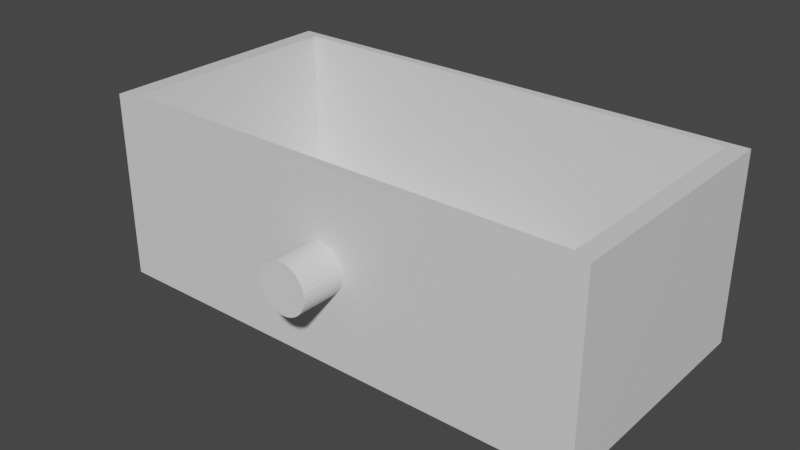 # Source: SmallDrawer.blend  (saved by Blender 2.82.7; exported with 4.5.12 LTS)
import bpy
from mathutils import Matrix  # noqa: F401  (used for matrix-valued properties, if any)

bpy.ops.wm.read_factory_settings(use_empty=True)
scene = bpy.context.scene
scene.name = 'Scene'

# ---- collections
col_collection = bpy.data.collections.new('Collection'); scene.collection.children.link(col_collection)

# ---- materials (node trees are filled in below, after node groups)
mat_material = bpy.data.materials.new('Material')
mat_material.alpha_threshold = 0.0
mat_material.use_transparent_shadow = False
mat_material.line_color = (0.0, 0.0, 0.0, 1.0)

# ---- material node trees
mat_material.use_nodes = True; mat_material.node_tree.nodes.clear()
_N = mat_material.node_tree.nodes; _L = mat_material.node_tree.links
n0 = _N.new('ShaderNodeOutputMaterial'); n0.name = 'Material Output'; n0.location = (300, 300)
n1 = _N.new('ShaderNodeBsdfPrincipled'); n1.name = 'Principled BSDF'; n1.location = (10, 300)
n1.distribution = 'GGX'
n1.subsurface_method = 'BURLEY'
n1.inputs[2].default_value = 0.4
n1.inputs[3].default_value = 1.45
n1.inputs[27].default_value = (0.0, 0.0, 0.0, 1.0)
n1.inputs[28].default_value = 1.0
_L.new(n1.outputs[0], n0.inputs[0])
n0.is_active_output = True

# ---- world
world_world = bpy.data.worlds.new('World'); scene.world = world_world
world_world.use_nodes = True; world_world.node_tree.nodes.clear()
_N = world_world.node_tree.nodes; _L = world_world.node_tree.links
n0 = _N.new('ShaderNodeOutputWorld'); n0.name = 'World Output'; n0.location = (300, 300)
n1 = _N.new('ShaderNodeBackground'); n1.name = 'Background'; n1.location = (10, 300)
n1.inputs[0].default_value = (0.05088, 0.05088, 0.05088, 1.0)
_L.new(n1.outputs[0], n0.inputs[0])
n0.is_active_output = True
world_world.color = (0.05088, 0.05088, 0.05088)
world_world.use_sun_shadow = False
world_world.sun_shadow_jitter_overblur = 0.0

# ---- meshes
me_cube = bpy.data.meshes.new('Cube')
me_cube.from_pydata([(0.36, 0.11, 0.11), (0.36, 0.11, -0.09), (0.36, -0.04, 0.11), (0.36, -0.04, -0.09), (-0.04, 0.11, 0.11), (-0.04, 0.11, -0.09), (-0.04, -0.04, 0.11), (-0.04, -0.04, -0.09), (0.3456, 0.11, 0.1028), (0.3456, 0.11, -0.08279), (-0.02559, 0.11, 0.1028), (-0.02559, 0.11, -0.08279), (0.3456, -0.02546, 0.1028), (0.3456, -0.02546, -0.08279), (-0.02559, -0.02546, 0.1028), (-0.02559, -0.02546, -0.08279)], [], [(0, 4, 6, 2), (3, 2, 6, 7), (7, 6, 4, 5), (5, 1, 3, 7), (1, 0, 2, 3), (0, 1, 9, 8), (8, 9, 13, 12), (5, 4, 10, 11), (1, 5, 11, 9), (4, 0, 8, 10), (15, 14, 12, 13), (11, 10, 14, 15), (9, 11, 15, 13), (10, 8, 12, 14)])
_uv = me_cube.uv_layers.new(name='UVMap')
_uv.uv.foreach_set('vector', [0.625, 0.5, 0.875, 0.5, 0.875, 0.75, 0.625, 0.75, 0.375, 0.75, 0.625, 0.75, 0.625, 1.0, 0.375, 1.0, 0.375, 0.0, 0.625, 0.0, 0.625, 0.25, 0.375, 0.25, 0.125, 0.5, 0.375, 0.5, 0.375, 0.75, 0.125, 0.75, 0.375, 0.5, 0.625, 0.5, 0.625, 0.75, 0.375, 0.75, 0.625, 0.5, 0.375, 0.5, 0.375, 0.5, 0.625, 0.5, 0.625, 0.5, 0.375, 0.5, 0.375, 0.5, 0.625, 0.5, 0.375, 0.25, 0.625, 0.25, 0.625, 0.25, 0.375, 0.25, 0.375, 0.5, 0.125, 0.5, 0.125, 0.5, 0.375, 0.5, 0.875, 0.5, 0.625, 0.5, 0.625, 0.5, 0.875, 0.5, 0.375, 0.25, 0.625, 0.25, 0.625, 0.5, 0.375, 0.5, 0.375, 0.25, 0.625, 0.25, 0.625, 0.25, 0.375, 0.25, 0.375, 0.5, 0.125, 0.5, 0.125, 0.5, 0.375, 0.5, 0.875, 0.5, 0.625, 0.5, 0.625, 0.5, 0.875, 0.5])
me_cube.materials.append(mat_material)
me_cube.use_remesh_preserve_volume = False
me_cube.use_remesh_preserve_attributes = False
me_cube.use_mirror_vertex_groups = False
me_cube.update()
me_cylinder = bpy.data.meshes.new('Cylinder')
me_cylinder.from_pydata([(0.0, 1.0, -1.0), (0.0, 1.0, 1.0), (0.1951, 0.9808, -1.0), (0.1951, 0.9808, 1.0), (0.3827, 0.9239, -1.0), (0.3827, 0.9239, 1.0), (0.5556, 0.8315, -1.0), (0.5556, 0.8315, 1.0), (0.7071, 0.7071, -1.0), (0.7071, 0.7071, 1.0), (0.8315, 0.5556, -1.0), (0.8315, 0.5556, 1.0), (0.9239, 0.3827, -1.0), (0.9239, 0.3827, 1.0), (0.9808, 0.1951, -1.0), (0.9808, 0.1951, 1.0), (1.0, 7.55e-08, -1.0), (1.0, 7.55e-08, 1.0), (0.9808, -0.1951, -1.0), (0.9808, -0.1951, 1.0), (0.9239, -0.3827, -1.0), (0.9239, -0.3827, 1.0), (0.8315, -0.5556, -1.0), (0.8315, -0.5556, 1.0), (0.7071, -0.7071, -1.0), (0.7071, -0.7071, 1.0), (0.5556, -0.8315, -1.0), (0.5556, -0.8315, 1.0), (0.3827, -0.9239, -1.0), (0.3827, -0.9239, 1.0), (0.1951, -0.9808, -1.0), (0.1951, -0.9808, 1.0), (-3.258e-07, -1.0, -1.0), (-3.258e-07, -1.0, 1.0), (-0.1951, -0.9808, -1.0), (-0.1951, -0.9808, 1.0), (-0.3827, -0.9239, -1.0), (-0.3827, -0.9239, 1.0), (-0.5556, -0.8315, -1.0), (-0.5556, -0.8315, 1.0), (-0.7071, -0.7071, -1.0), (-0.7071, -0.7071, 1.0), (-0.8315, -0.5556, -1.0), (-0.8315, -0.5556, 1.0), (-0.9239, -0.3827, -1.0), (-0.9239, -0.3827, 1.0), (-0.9808, -0.1951, -1.0), (-0.9808, -0.1951, 1.0), (-1.0, 9.656e-07, -1.0), (-1.0, 9.656e-07, 1.0), (-0.9808, 0.1951, -1.0), (-0.9808, 0.1951, 1.0), (-0.9239, 0.3827, -1.0), (-0.9239, 0.3827, 1.0), (-0.8315, 0.5556, -1.0), (-0.8315, 0.5556, 1.0), (-0.7071, 0.7071, -1.0), (-0.7071, 0.7071, 1.0), (-0.5556, 0.8315, -1.0), (-0.5556, 0.8315, 1.0), (-0.3827, 0.9239, -1.0), (-0.3827, 0.9239, 1.0), (-0.1951, 0.9808, -1.0), (-0.1951, 0.9808, 1.0)], [], [(0, 1, 3, 2), (2, 3, 5, 4), (4, 5, 7, 6), (6, 7, 9, 8), (8, 9, 11, 10), (10, 11, 13, 12), (12, 13, 15, 14), (14, 15, 17, 16), (16, 17, 19, 18), (18, 19, 21, 20), (20, 21, 23, 22), (22, 23, 25, 24), (24, 25, 27, 26), (26, 27, 29, 28), (28, 29, 31, 30), (30, 31, 33, 32), (32, 33, 35, 34), (34, 35, 37, 36), (36, 37, 39, 38), (38, 39, 41, 40), (40, 41, 43, 42), (42, 43, 45, 44), (44, 45, 47, 46), (46, 47, 49, 48), (48, 49, 51, 50), (50, 51, 53, 52), (52, 53, 55, 54), (54, 55, 57, 56), (56, 57, 59, 58), (58, 59, 61, 60), (3, 1, 63, 61, 59, 57, 55, 53, 51, 49, 47, 45, 43, 41, 39, 37, 35, 33, 31, 29, 27, 25, 23, 21, 19, 17, 15, 13, 11, 9, 7, 5), (60, 61, 63, 62), (62, 63, 1, 0), (0, 2, 4, 6, 8, 10, 12, 14, 16, 18, 20, 22, 24, 26, 28, 30, 32, 34, 36, 38, 40, 42, 44, 46, 48, 50, 52, 54, 56, 58, 60, 62)])
_uv = me_cylinder.uv_layers.new(name='UVMap')
_uv.uv.foreach_set('vector', [1.0, 0.5, 1.0, 1.0, 0.9688, 1.0, 0.9688, 0.5, 0.9688, 0.5, 0.9688, 1.0, 0.9375, 1.0, 0.9375, 0.5, 0.9375, 0.5, 0.9375, 1.0, 0.9062, 1.0, 0.9062, 0.5, 0.9062, 0.5, 0.9062, 1.0, 0.875, 1.0, 0.875, 0.5, 0.875, 0.5, 0.875, 1.0, 0.8438, 1.0, 0.8438, 0.5, 0.8438, 0.5, 0.8438, 1.0, 0.8125, 1.0, 0.8125, 0.5, 0.8125, 0.5, 0.8125, 1.0, 0.7812, 1.0, 0.7812, 0.5, 0.7812, 0.5, 0.7812, 1.0, 0.75, 1.0, 0.75, 0.5, 0.75, 0.5, 0.75, 1.0, 0.7188, 1.0, 0.7188, 0.5, 0.7188, 0.5, 0.7188, 1.0, 0.6875, 1.0, 0.6875, 0.5, 0.6875, 0.5, 0.6875, 1.0, 0.6562, 1.0, 0.6562, 0.5, 0.6562, 0.5, 0.6562, 1.0, 0.625, 1.0, 0.625, 0.5, 0.625, 0.5, 0.625, 1.0, 0.5938, 1.0, 0.5938, 0.5, 0.5938, 0.5, 0.5938, 1.0, 0.5625, 1.0, 0.5625, 0.5, 0.5625, 0.5, 0.5625, 1.0, 0.5312, 1.0, 0.5312, 0.5, 0.5312, 0.5, 0.5312, 1.0, 0.5, 1.0, 0.5, 0.5, 0.5, 0.5, 0.5, 1.0, 0.4688, 1.0, 0.4688, 0.5, 0.4688, 0.5, 0.4688, 1.0, 0.4375, 1.0, 0.4375, 0.5, 0.4375, 0.5, 0.4375, 1.0, 0.4062, 1.0, 0.4062, 0.5, 0.4062, 0.5, 0.4062, 1.0, 0.375, 1.0, 0.375, 0.5, 0.375, 0.5, 0.375, 1.0, 0.3438, 1.0, 0.3438, 0.5, 0.3438, 0.5, 0.3438, 1.0, 0.3125, 1.0, 0.3125, 0.5, 0.3125, 0.5, 0.3125, 1.0, 0.2812, 1.0, 0.2812, 0.5, 0.2812, 0.5, 0.2812, 1.0, 0.25, 1.0, 0.25, 0.5, 0.25, 0.5, 0.25, 1.0, 0.2188, 1.0, 0.2188, 0.5, 0.2188, 0.5, 0.2188, 1.0, 0.1875, 1.0, 0.1875, 0.5, 0.1875, 0.5, 0.1875, 1.0, 0.1562, 1.0, 0.1562, 0.5, 0.1562, 0.5, 0.1562, 1.0, 0.125, 1.0, 0.125, 0.5, 0.125, 0.5, 0.125, 1.0, 0.09375, 1.0, 0.09375, 0.5, 0.09375, 0.5, 0.09375, 1.0, 0.0625, 1.0, 0.0625, 0.5, 0.2968, 0.4854, 0.25, 0.49, 0.2032, 0.4854, 0.1582, 0.4717, 0.1167, 0.4496, 0.08029, 0.4197, 0.05045, 0.3833, 0.02827, 0.3418, 0.01461, 0.2968, 0.01, 0.25, 0.01461, 0.2032, 0.02827, 0.1582, 0.05045, 0.1167, 0.08029, 0.08029, 0.1167, 0.05045, 0.1582, 0.02827, 0.2032, 0.01461, 0.25, 0.01, 0.2968, 0.01461, 0.3418, 0.02827, 0.3833, 0.05045, 0.4197, 0.08029, 0.4496, 0.1167, 0.4717, 0.1582, 0.4854, 0.2032, 0.49, 0.25, 0.4854, 0.2968, 0.4717, 0.3418, 0.4496, 0.3833, 0.4197, 0.4197, 0.3833, 0.4496, 0.3418, 0.4717, 0.0625, 0.5, 0.0625, 1.0, 0.03125, 1.0, 0.03125, 0.5, 0.03125, 0.5, 0.03125, 1.0, 0.0, 1.0, 0.0, 0.5, 0.75, 0.49, 0.7968, 0.4854, 0.8418, 0.4717, 0.8833, 0.4496, 0.9197, 0.4197, 0.9496, 0.3833, 0.9717, 0.3418, 0.9854, 0.2968, 0.99, 0.25, 0.9854, 0.2032, 0.9717, 0.1582, 0.9496, 0.1167, 0.9197, 0.08029, 0.8833, 0.05045, 0.8418, 0.02827, 0.7968, 0.01461, 0.75, 0.01, 0.7032, 0.01461, 0.6582, 0.02827, 0.6167, 0.05045, 0.5803, 0.08029, 0.5504, 0.1167, 0.5283, 0.1582, 0.5146, 0.2032, 0.51, 0.25, 0.5146, 0.2968, 0.5283, 0.3418, 0.5504, 0.3833, 0.5803, 0.4197, 0.6167, 0.4496, 0.6582, 0.4717, 0.7032, 0.4854])
me_cylinder.use_remesh_fix_poles = True
me_cylinder.use_remesh_preserve_attributes = False
me_cylinder.use_mirror_vertex_groups = False
me_cylinder.update()

# ---- objects
ob_drawerbody = bpy.data.objects.new('DrawerBody', me_cube)
ob_cylinder = bpy.data.objects.new('Cylinder', me_cylinder)

# ---- transforms, parenting, visibility, modifiers, constraints
ob_drawerbody.location = (7.451e-09, 0.0, 0.0)
ob_drawerbody.rotation_euler = (1.571, -0.0, 0.0)
ob_drawerbody.lock_rotations_4d = False
ob_drawerbody.empty_display_type = 'ARROWS'
ob_drawerbody.lineart.crease_threshold = 0.0
ob_cylinder.location = (0.1597, -0.126, 0.03514)
ob_cylinder.rotation_euler = (1.571, -0.0, 0.0)
ob_cylinder.scale = (0.02, 0.02, 0.02)
ob_cylinder.lineart.crease_threshold = 0.0

# ---- collection membership
col_collection.objects.link(ob_drawerbody)
col_collection.objects.link(ob_cylinder)

# ---- scene / render settings (as saved in the file)
scene.frame_start = 1; scene.frame_end = 250; scene.frame_set(1)
scene.render.engine = 'BLENDER_EEVEE_NEXT'
scene.cycles.use_denoising = False
scene.cycles.samples = 128
scene.cycles.sampling_pattern = 'TABULATED_SOBOL'
scene.cycles.use_adaptive_sampling = False
scene.cycles.use_light_tree = False
scene.view_settings.view_transform = 'Filmic'
bpy.context.view_layer.update()

# ---- added for rendering (the .blend has no active camera and no usable light): camera, sun
cam_auto = bpy.data.cameras.new('AutoCamera')
cam_auto.lens = 50.0
cam_auto.sensor_width = 36.0
cam_auto.clip_end = 1000.0
ob_auto_camera = bpy.data.objects.new('AutoCamera', cam_auto)
scene.collection.objects.link(ob_auto_camera)
ob_auto_camera.location = (0.611576, -0.569911, 0.396261)
ob_auto_camera.rotation_euler = (1.09748, -7.21219e-08, 0.694738)
scene.camera = ob_auto_camera
light_auto_sun = bpy.data.lights.new('AutoSun', 'SUN')
light_auto_sun.energy = 3.0
light_auto_sun.angle = 0.0523599
ob_auto_sun = bpy.data.objects.new('AutoSun', light_auto_sun)
scene.collection.objects.link(ob_auto_sun)
ob_auto_sun.rotation_euler = (0.872665, 0.174533, 0.523599)
bpy.context.view_layer.update()

